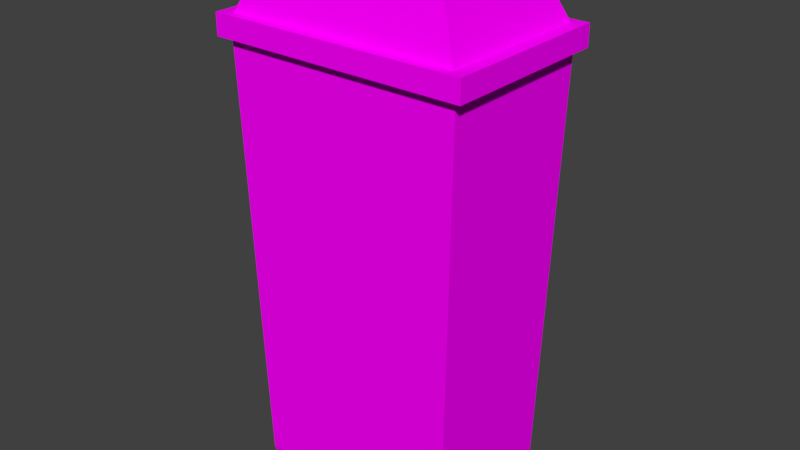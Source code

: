 # Source: LIXEIRA-plastico-Willblend.blend  (saved by Blender 2.79.0; exported with 4.5.12 LTS)
import bpy
from mathutils import Matrix  # noqa: F401  (used for matrix-valued properties, if any)

bpy.ops.wm.read_factory_settings(use_empty=True)
scene = bpy.context.scene
scene.name = 'Scene'

# ---- collections
col_collection_2 = bpy.data.collections.new('Collection 2'); scene.collection.children.link(col_collection_2)

# ---- images (referenced by path relative to the original .blend; pixels are not part of the script)
import os
ASSET_DIR = os.environ.get("B2B_ASSET_DIR", "")  # directory of the original .blend (textures are referenced by path, not embedded)
HERE = os.path.dirname(os.path.abspath(__file__))  # packed textures are extracted next to this script under _unpacked/

def load_image(name, relpath, width, height, colorspace="sRGB"):
    """Load a texture the original file referenced (path relative to the .blend, or extracted next to this script)."""
    p = next((c for c in (os.path.join(HERE, relpath), os.path.join(ASSET_DIR, relpath)) if relpath and os.path.exists(c)), "")
    if p:
        img = bpy.data.images.load(p, check_existing=True)
        img.name = name
    else:  # same state as the original file: an image datablock whose file is absent (Cycles renders it pink)
        img = bpy.data.images.new(name, width, height)
        img.source = "FILE"
        img.filepath = "//" + (relpath or name)
    img.colorspace_settings.name = colorspace
    return img
img_plastico_corpo_png = load_image('PLASTICO_CORPO.png', 'PLASTICO_CORPO.png', 1024, 1024, 'sRGB')
img_textura_preta_lixeira_jpg = load_image('textura-preta-lixeira.jpg', 'textura-preta-lixeira.jpg', 1024, 1024, 'sRGB')

# ---- materials (node trees are filled in below, after node groups)
mat_corpo = bpy.data.materials.new('corpo')
mat_corpo.alpha_threshold = 0.0
mat_corpo.roughness = 0.5
mat_tampa = bpy.data.materials.new('tampa')
mat_tampa.alpha_threshold = 0.0
mat_tampa.roughness = 0.5

# ---- material node trees
mat_corpo.use_nodes = True; mat_corpo.node_tree.nodes.clear()
_N = mat_corpo.node_tree.nodes; _L = mat_corpo.node_tree.links
n0 = _N.new('ShaderNodeOutputMaterial'); n0.name = 'Material Output'; n0.location = (300, 300)
n1 = _N.new('ShaderNodeBsdfDiffuse'); n1.name = 'Diffuse BSDF'; n1.location = (10, 300)
n2 = _N.new('ShaderNodeTexCoord'); n2.name = 'Texture Coordinate'; n2.location = (175, 191)
n3 = _N.new('ShaderNodeTexImage'); n3.name = 'Image Texture'; n3.location = (-194, 514)
n3.width = 140
n3.image = img_plastico_corpo_png
n4 = _N.new('ShaderNodeMapping'); n4.name = 'Mapping'; n4.location = (-310, 177)
_L.new(n1.outputs[0], n0.inputs[0])
_L.new(n3.outputs[0], n1.inputs[0])
_L.new(n4.outputs[0], n3.inputs[0])
_L.new(n2.outputs[2], n4.inputs[0])
n0.is_active_output = True
mat_tampa.use_nodes = True; mat_tampa.node_tree.nodes.clear()
_N = mat_tampa.node_tree.nodes; _L = mat_tampa.node_tree.links
n0 = _N.new('ShaderNodeOutputMaterial'); n0.name = 'Material Output'; n0.location = (300, 300)
n1 = _N.new('ShaderNodeBsdfDiffuse'); n1.name = 'Diffuse BSDF'; n1.location = (10, 300)
n2 = _N.new('ShaderNodeTexCoord'); n2.name = 'Texture Coordinate'; n2.location = (353, 115)
n3 = _N.new('ShaderNodeTexImage'); n3.name = 'Image Texture'; n3.location = (-137, 565)
n3.width = 140
n3.image = img_textura_preta_lixeira_jpg
n4 = _N.new('ShaderNodeMapping'); n4.name = 'Mapping'; n4.location = (-378, 225)
_L.new(n1.outputs[0], n0.inputs[0])
_L.new(n3.outputs[0], n1.inputs[0])
_L.new(n4.outputs[0], n3.inputs[0])
_L.new(n2.outputs[2], n4.inputs[0])
n0.is_active_output = True

# ---- world
world_world = bpy.data.worlds.new('World'); scene.world = world_world
world_world.color = (0.05088, 0.05088, 0.05088)
world_world.use_sun_shadow = False
world_world.sun_shadow_jitter_overblur = 0.0
world_world.cycles.sampling_method = 'MANUAL'

# ---- meshes
me_cube_003 = bpy.data.meshes.new('Cube.003')
me_cube_003.from_pydata([(-0.2332, -0.1577, -0.495), (-0.2332, 0.1577, -0.495), (0.2332, -0.1577, -0.495), (0.2332, 0.1577, -0.495), (-0.263, -0.1778, 0.495), (-0.263, 0.1778, 0.495), (0.263, 0.1778, 0.495), (0.263, -0.1778, 0.495), (-0.2367, 0.16, -0.4781), (0.2367, 0.16, -0.4781), (0.2367, -0.16, -0.4781), (-0.2367, -0.16, -0.4781), (-0.2513, -0.1748, 0.4931), (-0.2513, 0.1672, 0.4931), (0.2546, -0.1748, 0.4931), (0.2546, 0.1672, 0.4931), (-0.2546, -0.1771, 0.5246), (-0.2546, 0.1695, 0.5246), (0.2579, -0.1771, 0.5246), (0.2579, 0.1695, 0.5246), (-0.1723, -0.1214, 0.6907), (-0.1723, 0.1138, 0.6907), (0.1756, 0.1138, 0.6907), (0.1756, -0.1214, 0.6907), (-0.283, -0.1963, 0.5246), (-0.283, 0.1887, 0.5246), (0.2863, 0.1887, 0.5246), (0.2863, -0.1963, 0.5246), (-0.283, -0.1963, 0.4777), (-0.283, 0.1887, 0.4777), (0.2863, 0.1887, 0.4777), (0.2863, -0.1963, 0.4777), (-0.2118, 0.1695, 0.5246), (0.2151, 0.1695, 0.5246), (-0.1433, 0.1138, 0.6907), (0.1465, 0.1138, 0.6907), (0.1572, 0.1225, 0.6648), (-0.154, 0.1225, 0.6648), (0.2027, 0.1595, 0.5546), (-0.1995, 0.1595, 0.5546), (-0.2513, -0.1748, 0.4931), (-0.2513, 0.1672, 0.4931), (0.2546, 0.1672, 0.4931), (0.2546, -0.1748, 0.4931)], [], [(10, 7, 4, 11), (8, 5, 6, 9), (1, 8, 9, 3), (2, 10, 11, 0), (3, 9, 10, 2), (8, 1, 0, 11), (11, 4, 5, 8), (9, 6, 7, 10), (3, 2, 0, 1), (7, 6, 5, 4), (40, 12, 13, 41), (41, 13, 15, 42), (42, 15, 14, 43), (43, 14, 12, 40), (19, 18, 27, 26), (16, 17, 25, 24), (29, 25, 26, 30), (26, 27, 31, 30), (24, 25, 29, 28), (26, 25, 17, 19), (18, 16, 24, 27), (24, 28, 31, 27), (36, 37, 34, 35), (20, 23, 22, 21), (33, 32, 39, 38), (32, 17, 21, 34), (19, 33, 35, 22), (18, 23, 20, 16), (17, 16, 20, 21), (18, 19, 22, 23), (36, 38, 39, 37)])
me_cube_003.polygons.foreach_set('material_index', [0, 0, 0, 0, 0, 0, 0, 0, 0, 0, 0, 0, 0, 0, 0, 0, 0, 0, 0, 0, 0, 0, 0, 0, 0, 0, 0, 0, 0, 0, 1])
_uv = me_cube_003.uv_layers.new(name='UVMap')
_uv.uv.foreach_set('vector', [0.3409, 0.5365, 0.0001507, 0.5328, 0.007109, 0.3489, 0.3471, 0.371, 0.712, 0.5365, 0.3713, 0.5328, 0.3782, 0.3489, 0.7183, 0.371, 0.7195, 0.5319, 0.712, 0.5365, 0.7183, 0.371, 0.724, 0.3749, 0.3483, 0.5319, 0.3409, 0.5365, 0.3471, 0.371, 0.3528, 0.3749, 0.9388, 0.7616, 0.9331, 0.7577, 0.5557, 0.9232, 0.5632, 0.9186, 0.3995, 0.9544, 0.407, 0.9499, 0.04032, 0.7928, 0.03462, 0.7889, 0.3745, 0.8085, 0.03445, 0.7864, 0.3986, 0.9703, 0.7393, 0.974, 0.7378, 0.7655, 0.3978, 0.7434, 0.01968, 0.9273, 0.3604, 0.931, 0.9466, 0.7967, 0.571, 0.9538, 0.5755, 0.7967, 0.9421, 0.9538, 0.0001507, 0.5328, 0.3782, 0.3489, 0.3713, 0.5328, 0.007109, 0.3489, 0.009484, 0.382, 0.0002087, 0.3901, 0.02595, 0.0002087, 0.03267, 0.01006, 0.03267, 0.01006, 0.02595, 0.0002087, 0.4936, 0.0002097, 0.4843, 0.008331, 0.4843, 0.008331, 0.4936, 0.0002097, 0.4678, 0.3901, 0.4611, 0.3802, 0.4611, 0.3802, 0.4678, 0.3901, 0.0002087, 0.3901, 0.009484, 0.382, 0.4285, 0.4739, 0.07071, 0.4693, 0.06764, 0.4347, 0.4342, 0.4459, 0.08013, 0.9164, 0.4379, 0.921, 0.441, 0.9556, 0.07446, 0.9444, 0.4652, 0.9998, 0.441, 0.9556, 0.4342, 0.4459, 0.4529, 0.3905, 0.4342, 0.4459, 0.06764, 0.4347, 0.04349, 0.3905, 0.4529, 0.3905, 0.07446, 0.9444, 0.441, 0.9556, 0.4652, 0.9998, 0.0557, 0.9998, 0.4342, 0.4459, 0.441, 0.9556, 0.4379, 0.921, 0.4285, 0.4739, 0.07071, 0.4693, 0.08013, 0.9164, 0.07446, 0.9444, 0.06764, 0.4347, 0.07446, 0.9444, 0.0557, 0.9998, 0.04349, 0.3905, 0.06764, 0.4347, 0.8283, 0.66, 0.5089, 0.66, 0.5198, 0.632, 0.8173, 0.632, 0.0, 0.0, 0.1368, 0.655, 0.3485, 0.6637, 0.3718, 0.7353, 0.9565, 0.2807, 0.5183, 0.2807, 0.5309, 0.2483, 0.9438, 0.2483, 0.4735, 0.8876, 0.4379, 0.921, 0.3718, 0.7353, 0.3816, 0.7088, 0.4285, 0.4739, 0.4586, 0.5108, 0.3573, 0.6949, 0.3485, 0.6637, 0.07071, 0.4693, 0.1368, 0.655, 0.0, 0.0, 0.08013, 0.9164, 0.4379, 0.921, 0.08013, 0.9164, 0.0, 0.0, 0.3718, 0.7353, 0.07071, 0.4693, 0.4285, 0.4739, 0.3485, 0.6637, 0.1368, 0.655, 0.8868, 6.617e-05, 0.9999, 0.4332, 6.581e-05, 0.4332, 0.1132, 6.581e-05])
me_cube_003.materials.append(mat_corpo)
me_cube_003.materials.append(mat_tampa)
me_cube_003.use_remesh_preserve_volume = False
me_cube_003.use_remesh_preserve_attributes = False
me_cube_003.use_mirror_vertex_groups = False
me_cube_003.update()

# ---- objects
ob_cube_001 = bpy.data.objects.new('Cube.001', me_cube_003)

# ---- transforms, parenting, visibility, modifiers, constraints
ob_cube_001.location = (0.2007, -0.4351, -0.5238)
ob_cube_001.scale = (1.04, 1.04, 1.04)
ob_cube_001.lineart.crease_threshold = 0.0

# ---- collection membership
col_collection_2.objects.link(ob_cube_001)

# ---- scene / render settings (as saved in the file)
scene.frame_start = 1; scene.frame_end = 250; scene.frame_set(1)
scene.render.engine = 'CYCLES'
scene.render.resolution_percentage = 50
scene.render.dither_intensity = 0.0
scene.cycles.use_denoising = False
scene.cycles.samples = 128
scene.cycles.sampling_pattern = 'TABULATED_SOBOL'
scene.cycles.use_adaptive_sampling = False
scene.cycles.use_light_tree = False
scene.cycles.blur_glossy = 0.0
scene.cycles.sample_clamp_indirect = 0.0
scene.view_settings.view_transform = 'Standard'
bpy.context.view_layer.update()

# ---- added for rendering (the .blend has no active camera and no usable light): camera, sun
cam_auto = bpy.data.cameras.new('AutoCamera')
cam_auto.lens = 50.0
cam_auto.sensor_width = 36.0
cam_auto.clip_end = 1000.0
ob_auto_camera = bpy.data.objects.new('AutoCamera', cam_auto)
scene.collection.objects.link(ob_auto_camera)
ob_auto_camera.location = (1.52054, -2.02085, 0.632462)
ob_auto_camera.rotation_euler = (1.09748, -7.21219e-08, 0.694738)
scene.camera = ob_auto_camera
light_auto_sun = bpy.data.lights.new('AutoSun', 'SUN')
light_auto_sun.energy = 3.0
light_auto_sun.angle = 0.0523599
ob_auto_sun = bpy.data.objects.new('AutoSun', light_auto_sun)
scene.collection.objects.link(ob_auto_sun)
ob_auto_sun.rotation_euler = (0.872665, 0.174533, 0.523599)
bpy.context.view_layer.update()
